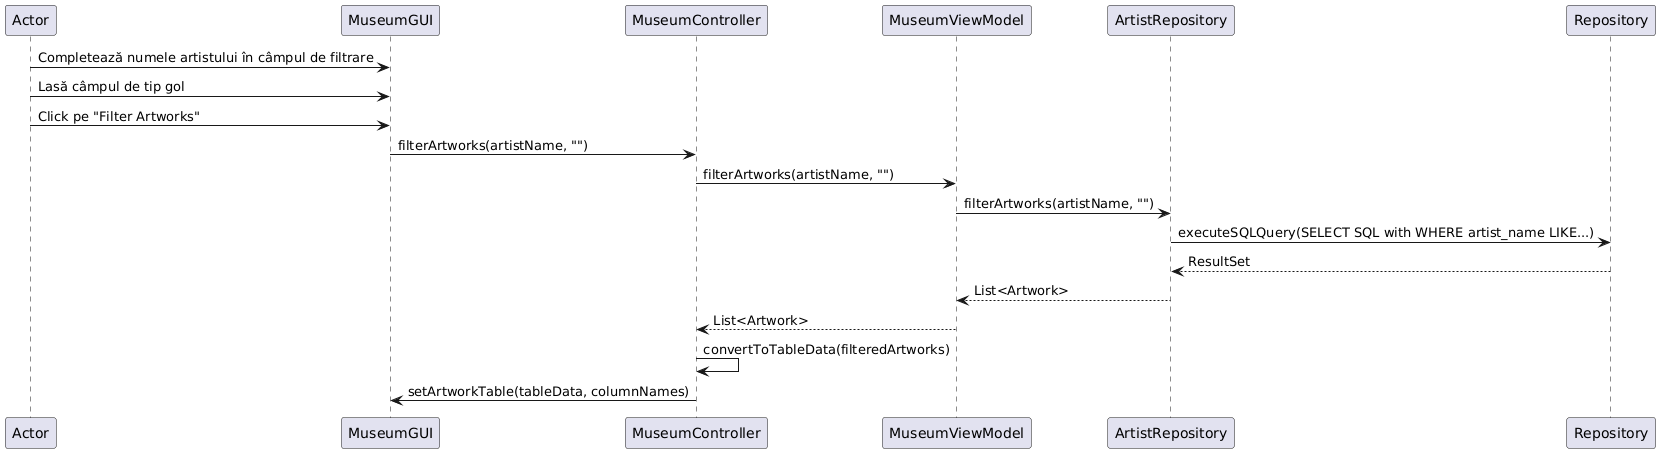

The diagram above was rendered by PlantUML. Its source (embedded in the PNG):
@startuml
Actor -> MuseumGUI: Completează numele artistului în câmpul de filtrare
Actor -> MuseumGUI: Lasă câmpul de tip gol
Actor -> MuseumGUI: Click pe "Filter Artworks"
MuseumGUI -> MuseumController: filterArtworks(artistName, "")
MuseumController -> MuseumViewModel: filterArtworks(artistName, "")
MuseumViewModel -> ArtistRepository: filterArtworks(artistName, "")
ArtistRepository -> Repository: executeSQLQuery(SELECT SQL with WHERE artist_name LIKE...)
Repository --> ArtistRepository: ResultSet
ArtistRepository --> MuseumViewModel: List<Artwork>
MuseumViewModel --> MuseumController: List<Artwork>
MuseumController -> MuseumController: convertToTableData(filteredArtworks)
MuseumController -> MuseumGUI: setArtworkTable(tableData, columnNames)
@enduml